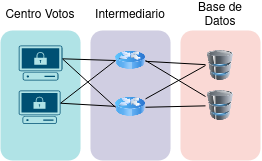

The diagram above was exported from draw.io. Its source (the exported page's mxGraphModel, read from the mxfile embedded in the PNG):
<mxGraphModel dx="474" dy="291" grid="1" gridSize="10" guides="1" tooltips="1" connect="1" arrows="1" fold="1" page="1" pageScale="1" pageWidth="850" pageHeight="1100" math="0" shadow="0">
  <root>
    <mxCell id="0" />
    <mxCell id="1" parent="0" />
    <mxCell id="wtr23c0PUNdogwY97gcf-1" value="" style="rounded=1;whiteSpace=wrap;html=1;fillColor=#b0e3e6;strokeColor=none;" vertex="1" parent="1">
      <mxGeometry x="110" y="230" width="80" height="130" as="geometry" />
    </mxCell>
    <mxCell id="wtr23c0PUNdogwY97gcf-4" value="Centro Votos" style="text;html=1;strokeColor=none;fillColor=none;align=center;verticalAlign=middle;whiteSpace=wrap;rounded=0;" vertex="1" parent="1">
      <mxGeometry x="110" y="200" width="80" height="30" as="geometry" />
    </mxCell>
    <mxCell id="wtr23c0PUNdogwY97gcf-5" value="" style="rounded=1;whiteSpace=wrap;html=1;fillColor=#d0cee2;strokeColor=none;" vertex="1" parent="1">
      <mxGeometry x="200" y="230" width="80" height="130" as="geometry" />
    </mxCell>
    <mxCell id="wtr23c0PUNdogwY97gcf-6" value="" style="rounded=1;whiteSpace=wrap;html=1;fillColor=#fad9d5;strokeColor=none;" vertex="1" parent="1">
      <mxGeometry x="290" y="230" width="80" height="130" as="geometry" />
    </mxCell>
    <mxCell id="wtr23c0PUNdogwY97gcf-7" value="Intermediario" style="text;html=1;strokeColor=none;fillColor=none;align=center;verticalAlign=middle;whiteSpace=wrap;rounded=0;" vertex="1" parent="1">
      <mxGeometry x="200" y="200" width="80" height="30" as="geometry" />
    </mxCell>
    <mxCell id="wtr23c0PUNdogwY97gcf-8" value="Base de Datos" style="text;html=1;strokeColor=none;fillColor=none;align=center;verticalAlign=middle;whiteSpace=wrap;rounded=0;" vertex="1" parent="1">
      <mxGeometry x="290" y="200" width="80" height="30" as="geometry" />
    </mxCell>
    <mxCell id="wtr23c0PUNdogwY97gcf-9" value="" style="image;html=1;image=img/lib/clip_art/computers/Database_128x128.png" vertex="1" parent="1">
      <mxGeometry x="315" y="250" width="30" height="30" as="geometry" />
    </mxCell>
    <mxCell id="wtr23c0PUNdogwY97gcf-10" value="" style="image;html=1;image=img/lib/clip_art/computers/Database_128x128.png" vertex="1" parent="1">
      <mxGeometry x="315" y="290" width="30" height="30" as="geometry" />
    </mxCell>
    <mxCell id="wtr23c0PUNdogwY97gcf-23" style="edgeStyle=none;rounded=0;orthogonalLoop=1;jettySize=auto;html=1;endArrow=none;endFill=0;" edge="1" parent="1" source="wtr23c0PUNdogwY97gcf-11" target="wtr23c0PUNdogwY97gcf-9">
      <mxGeometry relative="1" as="geometry" />
    </mxCell>
    <mxCell id="wtr23c0PUNdogwY97gcf-25" style="edgeStyle=none;rounded=0;orthogonalLoop=1;jettySize=auto;html=1;exitX=1;exitY=0.5;exitDx=0;exitDy=0;endArrow=none;endFill=0;" edge="1" parent="1" source="wtr23c0PUNdogwY97gcf-11" target="wtr23c0PUNdogwY97gcf-10">
      <mxGeometry relative="1" as="geometry" />
    </mxCell>
    <mxCell id="wtr23c0PUNdogwY97gcf-11" value="" style="image;html=1;image=img/lib/clip_art/networking/Router_Icon_128x128.png" vertex="1" parent="1">
      <mxGeometry x="225" y="245" width="30" height="30" as="geometry" />
    </mxCell>
    <mxCell id="wtr23c0PUNdogwY97gcf-24" style="edgeStyle=none;rounded=0;orthogonalLoop=1;jettySize=auto;html=1;exitX=1;exitY=0.5;exitDx=0;exitDy=0;endArrow=none;endFill=0;" edge="1" parent="1" source="wtr23c0PUNdogwY97gcf-12" target="wtr23c0PUNdogwY97gcf-10">
      <mxGeometry relative="1" as="geometry" />
    </mxCell>
    <mxCell id="wtr23c0PUNdogwY97gcf-26" style="edgeStyle=none;rounded=0;orthogonalLoop=1;jettySize=auto;html=1;entryX=0;entryY=0.5;entryDx=0;entryDy=0;endArrow=none;endFill=0;" edge="1" parent="1" source="wtr23c0PUNdogwY97gcf-12" target="wtr23c0PUNdogwY97gcf-9">
      <mxGeometry relative="1" as="geometry" />
    </mxCell>
    <mxCell id="wtr23c0PUNdogwY97gcf-12" value="" style="image;html=1;image=img/lib/clip_art/networking/Router_Icon_128x128.png" vertex="1" parent="1">
      <mxGeometry x="225" y="291.75" width="30" height="30" as="geometry" />
    </mxCell>
    <mxCell id="wtr23c0PUNdogwY97gcf-15" style="rounded=0;orthogonalLoop=1;jettySize=auto;html=1;exitX=1;exitY=0.38;exitDx=0;exitDy=0;exitPerimeter=0;entryX=0;entryY=0.5;entryDx=0;entryDy=0;endArrow=none;endFill=0;" edge="1" parent="1" source="wtr23c0PUNdogwY97gcf-13" target="wtr23c0PUNdogwY97gcf-11">
      <mxGeometry relative="1" as="geometry" />
    </mxCell>
    <mxCell id="wtr23c0PUNdogwY97gcf-20" style="edgeStyle=none;rounded=0;orthogonalLoop=1;jettySize=auto;html=1;exitX=1;exitY=0.38;exitDx=0;exitDy=0;exitPerimeter=0;entryX=0;entryY=0.5;entryDx=0;entryDy=0;endArrow=none;endFill=0;" edge="1" parent="1" source="wtr23c0PUNdogwY97gcf-13" target="wtr23c0PUNdogwY97gcf-12">
      <mxGeometry relative="1" as="geometry" />
    </mxCell>
    <mxCell id="wtr23c0PUNdogwY97gcf-13" value="" style="points=[[0.02,0.015,0],[0.5,0,0],[0.98,0.015,0],[1,0.38,0],[0.895,0.98,0],[0.5,1,0],[0.105,0.98,0],[0,0.38,0]];verticalLabelPosition=bottom;sketch=0;html=1;verticalAlign=top;aspect=fixed;align=center;pointerEvents=1;shape=mxgraph.cisco19.secure_endpoint_pc;fillColor=#005073;strokeColor=none;" vertex="1" parent="1">
      <mxGeometry x="128.13" y="245" width="43.75" height="35" as="geometry" />
    </mxCell>
    <mxCell id="wtr23c0PUNdogwY97gcf-21" style="edgeStyle=none;rounded=0;orthogonalLoop=1;jettySize=auto;html=1;exitX=1;exitY=0.38;exitDx=0;exitDy=0;exitPerimeter=0;entryX=0;entryY=0.5;entryDx=0;entryDy=0;endArrow=none;endFill=0;" edge="1" parent="1" source="wtr23c0PUNdogwY97gcf-14" target="wtr23c0PUNdogwY97gcf-11">
      <mxGeometry relative="1" as="geometry" />
    </mxCell>
    <mxCell id="wtr23c0PUNdogwY97gcf-22" style="edgeStyle=none;rounded=0;orthogonalLoop=1;jettySize=auto;html=1;exitX=1;exitY=0.38;exitDx=0;exitDy=0;exitPerimeter=0;endArrow=none;endFill=0;" edge="1" parent="1" source="wtr23c0PUNdogwY97gcf-14" target="wtr23c0PUNdogwY97gcf-12">
      <mxGeometry relative="1" as="geometry" />
    </mxCell>
    <mxCell id="wtr23c0PUNdogwY97gcf-14" value="" style="points=[[0.02,0.015,0],[0.5,0,0],[0.98,0.015,0],[1,0.38,0],[0.895,0.98,0],[0.5,1,0],[0.105,0.98,0],[0,0.38,0]];verticalLabelPosition=bottom;sketch=0;html=1;verticalAlign=top;aspect=fixed;align=center;pointerEvents=1;shape=mxgraph.cisco19.secure_endpoint_pc;fillColor=#005073;strokeColor=none;" vertex="1" parent="1">
      <mxGeometry x="128.13" y="290" width="41.87" height="33.5" as="geometry" />
    </mxCell>
  </root>
</mxGraphModel>